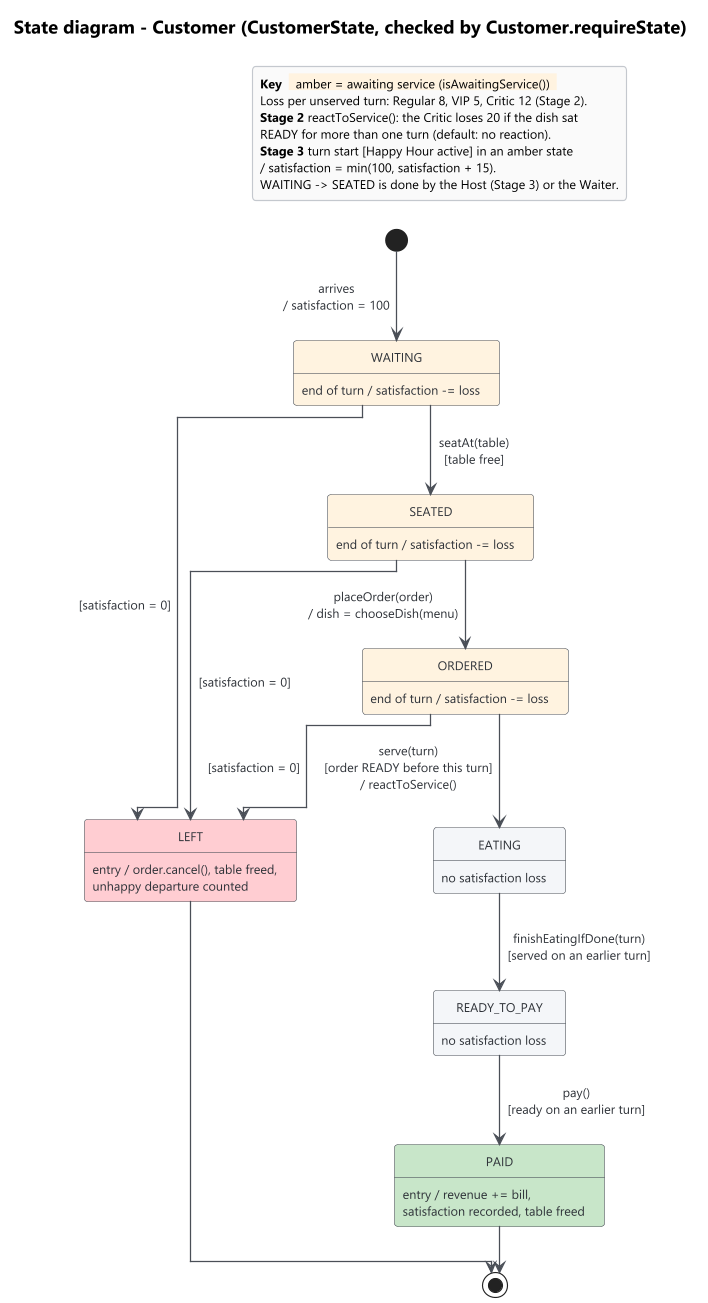

The diagram above was rendered by PlantUML. Its source (embedded in the PNG):
@startuml state-customer
!include style.iuml
title State diagram - Customer (CustomerState, checked by Customer.requireState)

state WAITING WAITC
state SEATED WAITC
state ORDERED WAITC
state EATING
state READY_TO_PAY
state PAID GOODC
state LEFT BADC

WAITING : end of turn / satisfaction -= loss
SEATED : end of turn / satisfaction -= loss
ORDERED : end of turn / satisfaction -= loss
EATING : no satisfaction loss
READY_TO_PAY : no satisfaction loss
PAID : entry / revenue += bill,\nsatisfaction recorded, table freed
LEFT : entry / order.cancel(), table freed,\nunhappy departure counted

[*] --> WAITING : arrives\n/ satisfaction = 100
WAITING --> SEATED : seatAt(table)\n[table free]
SEATED --> ORDERED : placeOrder(order)\n/ dish = chooseDish(menu)
ORDERED --> EATING : serve(turn)\n[order READY before this turn]\n/ reactToService()
EATING --> READY_TO_PAY : finishEatingIfDone(turn)\n[served on an earlier turn]
READY_TO_PAY --> PAID : pay()\n[ready on an earlier turn]
WAITING --> LEFT : [satisfaction = 0]
SEATED --> LEFT : [satisfaction = 0]
ORDERED --> LEFT : [satisfaction = 0]
PAID --> [*]
LEFT --> [*]

legend top right
  <b>Key</b>  <back:#FFF3E0>  amber = awaiting service (isAwaitingService())  </back>
  Loss per unserved turn: Regular 8, VIP 5, Critic 12 (Stage 2).
  <b>Stage 2</b> reactToService(): the Critic loses 20 if the dish sat
  READY for more than one turn (default: no reaction).
  <b>Stage 3</b> turn start [Happy Hour active] in an amber state
  / satisfaction = min(100, satisfaction + 15).
  WAITING -> SEATED is done by the Host (Stage 3) or the Waiter.
endlegend
@enduml